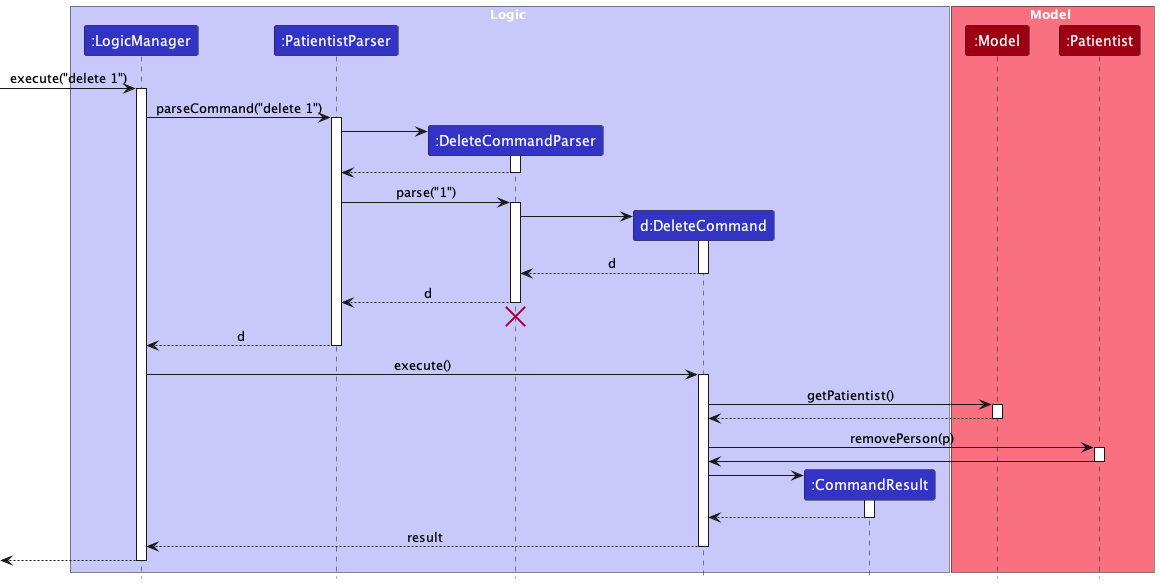

The diagram above was rendered by PlantUML. Its source (embedded in the PNG):
@startuml
!include style.puml

box Logic LOGIC_COLOR_T1
participant ":LogicManager" as LogicManager LOGIC_COLOR
participant ":PatientistParser" as PatientistParser LOGIC_COLOR
participant ":DeleteCommandParser" as DeleteCommandParser LOGIC_COLOR
participant "d:DeleteCommand" as DeleteCommand LOGIC_COLOR
participant ":CommandResult" as CommandResult LOGIC_COLOR
end box

box Model MODEL_COLOR_T1
participant ":Model" as Model MODEL_COLOR
participant ":Patientist" as Patientist MODEL_COLOR

end box

[-> LogicManager : execute("delete 1")
activate LogicManager

LogicManager -> PatientistParser : parseCommand("delete 1")
activate PatientistParser

create DeleteCommandParser
PatientistParser -> DeleteCommandParser
activate DeleteCommandParser

DeleteCommandParser --> PatientistParser
deactivate DeleteCommandParser

PatientistParser -> DeleteCommandParser : parse("1")
activate DeleteCommandParser

create DeleteCommand
DeleteCommandParser -> DeleteCommand
activate DeleteCommand

DeleteCommand --> DeleteCommandParser : d
deactivate DeleteCommand

DeleteCommandParser --> PatientistParser : d
deactivate DeleteCommandParser
'Hidden arrow to position the destroy marker below the end of the activation bar.
DeleteCommandParser -[hidden]-> PatientistParser
destroy DeleteCommandParser

PatientistParser --> LogicManager : d
deactivate PatientistParser

LogicManager -> DeleteCommand : execute()
activate DeleteCommand

DeleteCommand -> Model : getPatientist()
activate Model

Model --> DeleteCommand
deactivate Model

DeleteCommand -> Patientist : removePerson(p)
activate Patientist

Patientist -> DeleteCommand
deactivate Patientist

create CommandResult
DeleteCommand -> CommandResult
activate CommandResult

CommandResult --> DeleteCommand
deactivate CommandResult

DeleteCommand --> LogicManager : result
deactivate DeleteCommand

[<--LogicManager
deactivate LogicManager
@enduml